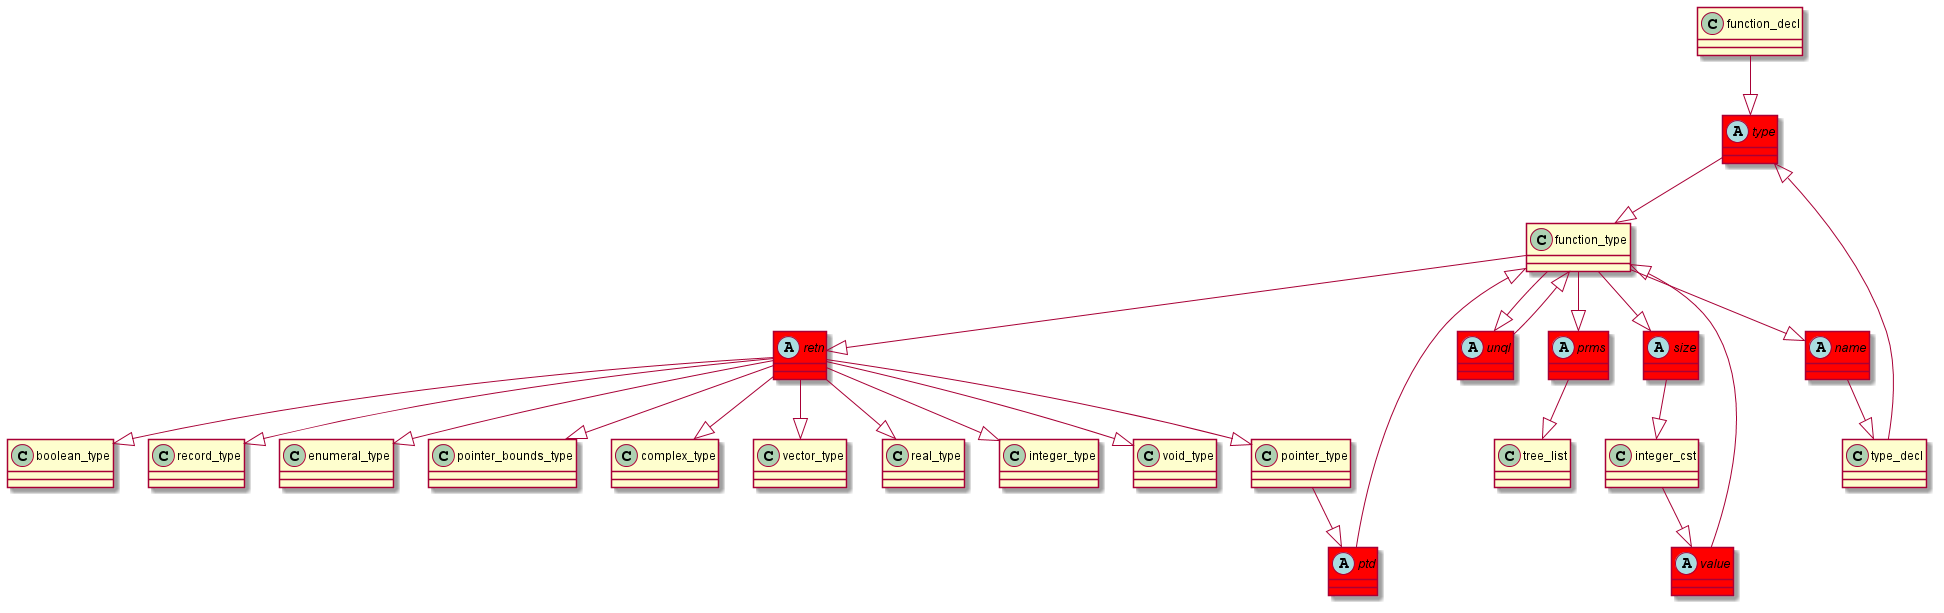

The diagram above was rendered by PlantUML. Its source (embedded in the PNG):
@startuml
abstract class	type	 #red	
type	 --|> 	function_type	
function_decl	 --|> 	type	
abstract class	size	 #red	
size	 --|> 	integer_cst	
function_type	 --|> 	size	
abstract class	retn	 #red	
retn	 --|> 	real_type	
function_type	 --|> 	retn	
abstract class	prms	 #red	
prms	 --|> 	tree_list	
function_type	 --|> 	prms	
retn	 --|> 	pointer_type	
retn	 --|> 	integer_type	
abstract class	ptd	 #red	
ptd	 --|> 	function_type	
pointer_type	 --|> 	ptd	
abstract class	unql	 #red	
unql	 --|> 	function_type	
function_type	 --|> 	unql	
retn	 --|> 	void_type	
retn	 --|> 	boolean_type	
retn	 --|> 	record_type	
type_decl	 --|> 	type	
abstract class	name	 #red	
name	 --|> 	type_decl	
function_type	 --|> 	name	
retn	 --|> 	enumeral_type	
abstract class	value	 #red	
value	 --|> 	function_type	
integer_cst	 --|> 	value	
retn	 --|> 	pointer_bounds_type	
retn	 --|> 	complex_type	
retn	 --|> 	vector_type	
@enduml